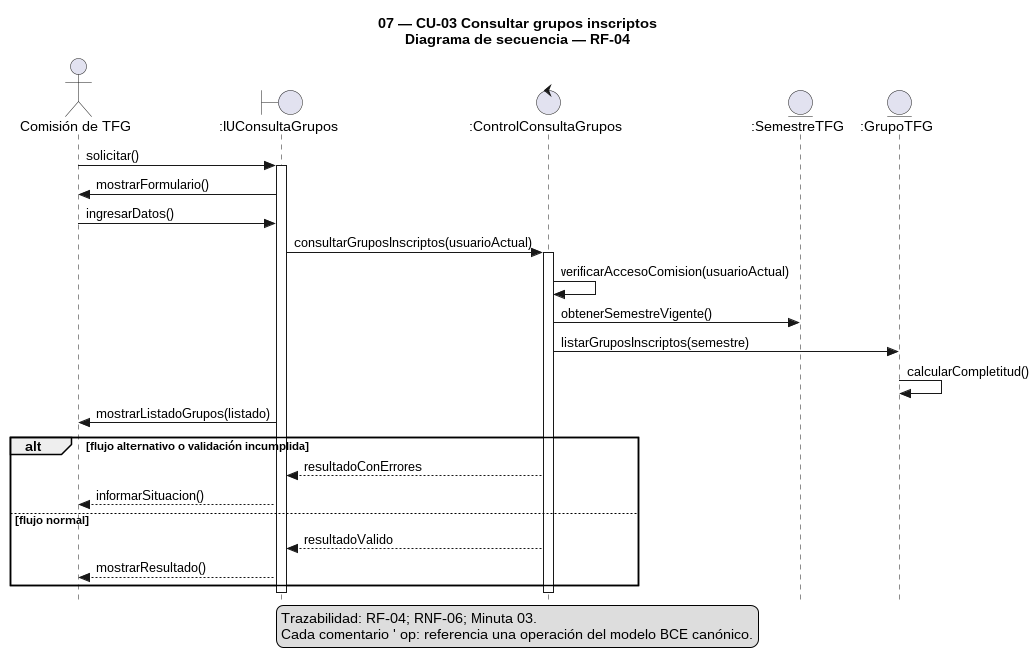

The diagram above was rendered by PlantUML. Its source (embedded in the PNG):
@startuml
!pragma layout smetana
skinparam style strictuml
skinparam shadowing false
title 07 — CU-03 Consultar grupos inscriptos\nDiagrama de secuencia — RF-04
actor "Comisión de TFG" as Comision
boundary ":IUConsultaGrupos" as IU
control ":ControlConsultaGrupos" as Control
entity ":SemestreTFG" as Semestre
entity ":GrupoTFG" as Grupo

Comision -> IU : solicitar()
activate IU
IU -> Comision : mostrarFormulario()
Comision -> IU : ingresarDatos()
IU -> Control : consultarGruposInscriptos(usuarioActual)
' op: :g11.cu03.control/consultar-grupos-inscriptos
activate Control
Control -> Control : verificarAccesoComision(usuarioActual)
' op: :g11.cu03.control/verificar-acceso-comision
Control -> Semestre : obtenerSemestreVigente()
' op: :g11.cu03.semestre/obtener-semestre-vigente
Control -> Grupo : listarGruposInscriptos(semestre)
' op: :g11.cu03.grupo/listar-grupos-inscriptos
Grupo -> Grupo : calcularCompletitud()
' op: :g11.cu03.grupo/calcular-completitud
IU -> Comision : mostrarListadoGrupos(listado)
' op: :g11.cu03.iu/mostrar-listado-grupos
alt flujo alternativo o validación incumplida
  Control --> IU : resultadoConErrores
  IU --> Comision : informarSituacion()
else flujo normal
  Control --> IU : resultadoValido
  IU --> Comision : mostrarResultado()
end
deactivate Control
deactivate IU
legend bottom
Trazabilidad: RF-04; RNF-06; Minuta 03.
Cada comentario ' op: referencia una operación del modelo BCE canónico.
endlegend
@enduml